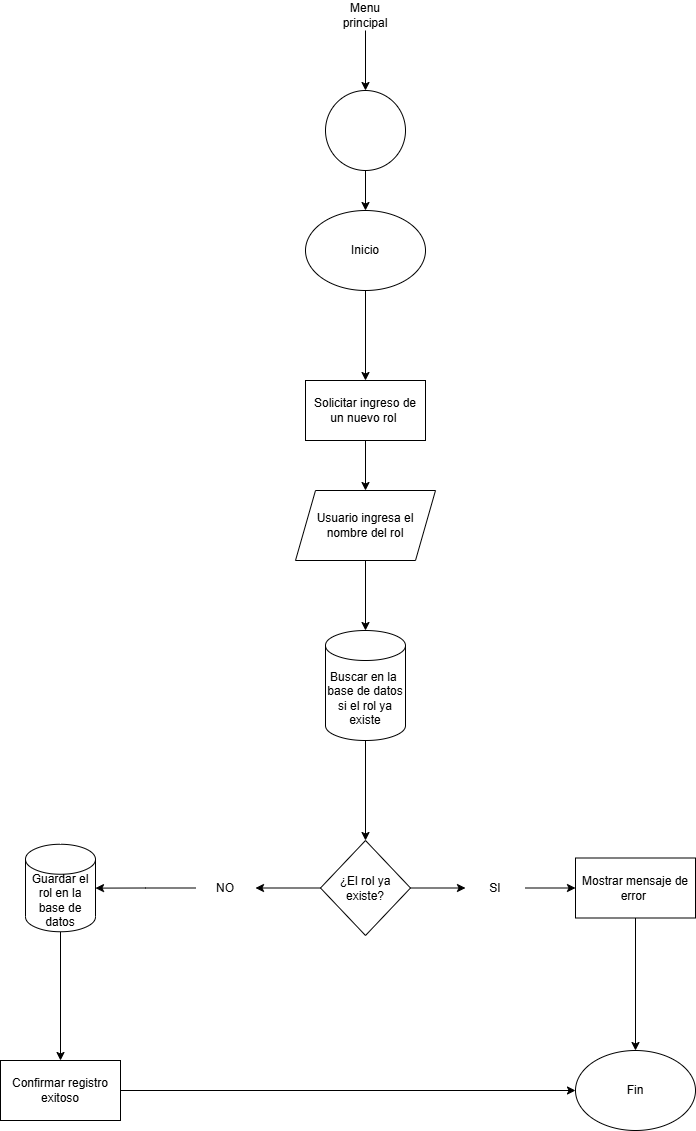

The diagram above was exported from draw.io. Its source (the exported page's mxGraphModel, read from the mxfile embedded in the PNG):
<mxGraphModel dx="1120" dy="1595" grid="1" gridSize="10" guides="1" tooltips="1" connect="1" arrows="1" fold="1" page="1" pageScale="1" pageWidth="827" pageHeight="1169" math="0" shadow="0">
  <root>
    <mxCell id="0" />
    <mxCell id="1" parent="0" />
    <mxCell id="_1sDTu6W1Ka1gkjcet6o-6" value="" style="edgeStyle=orthogonalEdgeStyle;rounded=0;orthogonalLoop=1;jettySize=auto;html=1;" edge="1" parent="1" source="_1sDTu6W1Ka1gkjcet6o-1" target="_1sDTu6W1Ka1gkjcet6o-5">
      <mxGeometry relative="1" as="geometry" />
    </mxCell>
    <mxCell id="_1sDTu6W1Ka1gkjcet6o-1" value="" style="ellipse;whiteSpace=wrap;html=1;aspect=fixed;" vertex="1" parent="1">
      <mxGeometry x="350" y="-120" width="80" height="80" as="geometry" />
    </mxCell>
    <mxCell id="_1sDTu6W1Ka1gkjcet6o-4" value="" style="edgeStyle=orthogonalEdgeStyle;rounded=0;orthogonalLoop=1;jettySize=auto;html=1;" edge="1" parent="1" source="_1sDTu6W1Ka1gkjcet6o-2" target="_1sDTu6W1Ka1gkjcet6o-1">
      <mxGeometry relative="1" as="geometry" />
    </mxCell>
    <mxCell id="_1sDTu6W1Ka1gkjcet6o-2" value="Menu principal" style="text;html=1;align=center;verticalAlign=middle;whiteSpace=wrap;rounded=0;" vertex="1" parent="1">
      <mxGeometry x="360" y="-210" width="60" height="30" as="geometry" />
    </mxCell>
    <mxCell id="_1sDTu6W1Ka1gkjcet6o-8" value="" style="edgeStyle=orthogonalEdgeStyle;rounded=0;orthogonalLoop=1;jettySize=auto;html=1;" edge="1" parent="1" source="_1sDTu6W1Ka1gkjcet6o-5" target="_1sDTu6W1Ka1gkjcet6o-7">
      <mxGeometry relative="1" as="geometry" />
    </mxCell>
    <mxCell id="_1sDTu6W1Ka1gkjcet6o-5" value="Inicio" style="ellipse;whiteSpace=wrap;html=1;" vertex="1" parent="1">
      <mxGeometry x="330" width="120" height="80" as="geometry" />
    </mxCell>
    <mxCell id="_1sDTu6W1Ka1gkjcet6o-10" value="" style="edgeStyle=orthogonalEdgeStyle;rounded=0;orthogonalLoop=1;jettySize=auto;html=1;" edge="1" parent="1" source="_1sDTu6W1Ka1gkjcet6o-7" target="_1sDTu6W1Ka1gkjcet6o-9">
      <mxGeometry relative="1" as="geometry" />
    </mxCell>
    <mxCell id="_1sDTu6W1Ka1gkjcet6o-7" value="Solicitar ingreso de un nuevo rol&amp;nbsp;" style="whiteSpace=wrap;html=1;" vertex="1" parent="1">
      <mxGeometry x="330" y="170" width="120" height="60" as="geometry" />
    </mxCell>
    <mxCell id="_1sDTu6W1Ka1gkjcet6o-12" value="" style="edgeStyle=orthogonalEdgeStyle;rounded=0;orthogonalLoop=1;jettySize=auto;html=1;" edge="1" parent="1" source="_1sDTu6W1Ka1gkjcet6o-9" target="_1sDTu6W1Ka1gkjcet6o-11">
      <mxGeometry relative="1" as="geometry" />
    </mxCell>
    <mxCell id="_1sDTu6W1Ka1gkjcet6o-9" value="Usuario ingresa el nombre del rol" style="shape=parallelogram;perimeter=parallelogramPerimeter;whiteSpace=wrap;html=1;fixedSize=1;" vertex="1" parent="1">
      <mxGeometry x="320" y="280" width="140" height="70" as="geometry" />
    </mxCell>
    <mxCell id="_1sDTu6W1Ka1gkjcet6o-14" value="" style="edgeStyle=orthogonalEdgeStyle;rounded=0;orthogonalLoop=1;jettySize=auto;html=1;" edge="1" parent="1" source="_1sDTu6W1Ka1gkjcet6o-11" target="_1sDTu6W1Ka1gkjcet6o-13">
      <mxGeometry relative="1" as="geometry" />
    </mxCell>
    <mxCell id="_1sDTu6W1Ka1gkjcet6o-11" value="Buscar en la&amp;nbsp; base de datos si el rol ya existe" style="shape=cylinder3;whiteSpace=wrap;html=1;boundedLbl=1;backgroundOutline=1;size=15;" vertex="1" parent="1">
      <mxGeometry x="350" y="420" width="80" height="110" as="geometry" />
    </mxCell>
    <mxCell id="_1sDTu6W1Ka1gkjcet6o-16" value="" style="edgeStyle=orthogonalEdgeStyle;rounded=0;orthogonalLoop=1;jettySize=auto;html=1;" edge="1" parent="1" source="_1sDTu6W1Ka1gkjcet6o-13" target="_1sDTu6W1Ka1gkjcet6o-15">
      <mxGeometry relative="1" as="geometry" />
    </mxCell>
    <mxCell id="_1sDTu6W1Ka1gkjcet6o-22" value="" style="edgeStyle=orthogonalEdgeStyle;rounded=0;orthogonalLoop=1;jettySize=auto;html=1;" edge="1" parent="1" source="_1sDTu6W1Ka1gkjcet6o-13" target="_1sDTu6W1Ka1gkjcet6o-21">
      <mxGeometry relative="1" as="geometry" />
    </mxCell>
    <mxCell id="_1sDTu6W1Ka1gkjcet6o-13" value="¿El rol ya existe?" style="rhombus;whiteSpace=wrap;html=1;" vertex="1" parent="1">
      <mxGeometry x="345" y="630" width="90" height="95" as="geometry" />
    </mxCell>
    <mxCell id="_1sDTu6W1Ka1gkjcet6o-18" value="" style="edgeStyle=orthogonalEdgeStyle;rounded=0;orthogonalLoop=1;jettySize=auto;html=1;" edge="1" parent="1" source="_1sDTu6W1Ka1gkjcet6o-15" target="_1sDTu6W1Ka1gkjcet6o-17">
      <mxGeometry relative="1" as="geometry" />
    </mxCell>
    <mxCell id="_1sDTu6W1Ka1gkjcet6o-15" value="SI" style="text;html=1;align=center;verticalAlign=middle;whiteSpace=wrap;rounded=0;" vertex="1" parent="1">
      <mxGeometry x="490" y="662.5" width="60" height="30" as="geometry" />
    </mxCell>
    <mxCell id="_1sDTu6W1Ka1gkjcet6o-20" value="" style="edgeStyle=orthogonalEdgeStyle;rounded=0;orthogonalLoop=1;jettySize=auto;html=1;" edge="1" parent="1" source="_1sDTu6W1Ka1gkjcet6o-17" target="_1sDTu6W1Ka1gkjcet6o-19">
      <mxGeometry relative="1" as="geometry" />
    </mxCell>
    <mxCell id="_1sDTu6W1Ka1gkjcet6o-17" value="Mostrar mensaje de error&amp;nbsp;" style="whiteSpace=wrap;html=1;" vertex="1" parent="1">
      <mxGeometry x="600" y="647.5" width="120" height="60" as="geometry" />
    </mxCell>
    <mxCell id="_1sDTu6W1Ka1gkjcet6o-19" value="Fin" style="ellipse;whiteSpace=wrap;html=1;" vertex="1" parent="1">
      <mxGeometry x="600" y="840" width="120" height="80" as="geometry" />
    </mxCell>
    <mxCell id="_1sDTu6W1Ka1gkjcet6o-25" value="" style="edgeStyle=orthogonalEdgeStyle;rounded=0;orthogonalLoop=1;jettySize=auto;html=1;" edge="1" parent="1" source="_1sDTu6W1Ka1gkjcet6o-21" target="_1sDTu6W1Ka1gkjcet6o-24">
      <mxGeometry relative="1" as="geometry" />
    </mxCell>
    <mxCell id="_1sDTu6W1Ka1gkjcet6o-21" value="NO" style="text;html=1;align=center;verticalAlign=middle;whiteSpace=wrap;rounded=0;" vertex="1" parent="1">
      <mxGeometry x="220" y="662.5" width="60" height="30" as="geometry" />
    </mxCell>
    <mxCell id="_1sDTu6W1Ka1gkjcet6o-27" value="" style="edgeStyle=orthogonalEdgeStyle;rounded=0;orthogonalLoop=1;jettySize=auto;html=1;" edge="1" parent="1" source="_1sDTu6W1Ka1gkjcet6o-24" target="_1sDTu6W1Ka1gkjcet6o-26">
      <mxGeometry relative="1" as="geometry" />
    </mxCell>
    <mxCell id="_1sDTu6W1Ka1gkjcet6o-24" value="Guardar el rol en la base de datos" style="shape=cylinder3;whiteSpace=wrap;html=1;boundedLbl=1;backgroundOutline=1;size=15;" vertex="1" parent="1">
      <mxGeometry x="50" y="633.75" width="70" height="87.5" as="geometry" />
    </mxCell>
    <mxCell id="_1sDTu6W1Ka1gkjcet6o-28" value="" style="edgeStyle=orthogonalEdgeStyle;rounded=0;orthogonalLoop=1;jettySize=auto;html=1;" edge="1" parent="1" source="_1sDTu6W1Ka1gkjcet6o-26" target="_1sDTu6W1Ka1gkjcet6o-19">
      <mxGeometry relative="1" as="geometry" />
    </mxCell>
    <mxCell id="_1sDTu6W1Ka1gkjcet6o-26" value="Confirmar registro exitoso" style="whiteSpace=wrap;html=1;" vertex="1" parent="1">
      <mxGeometry x="25" y="850" width="120" height="60" as="geometry" />
    </mxCell>
  </root>
</mxGraphModel>